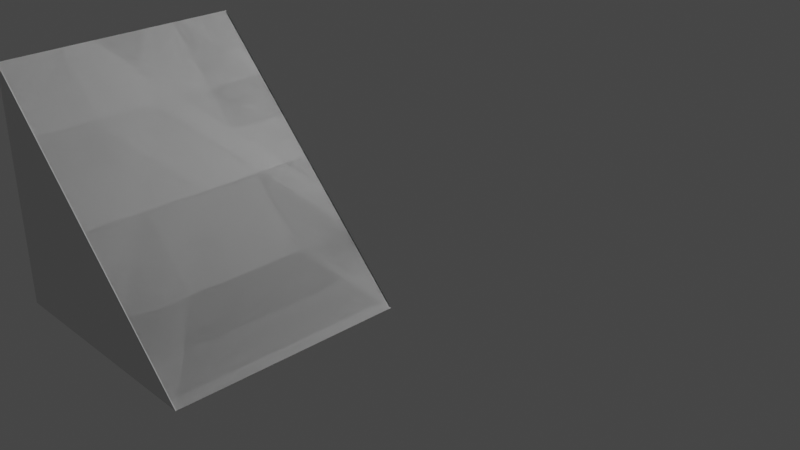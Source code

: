 # Source: untitled.blend  (saved by Blender 3.5.10; exported with 4.5.12 LTS)
import bpy
from mathutils import Matrix  # noqa: F401  (used for matrix-valued properties, if any)

bpy.ops.wm.read_factory_settings(use_empty=True)
scene = bpy.context.scene
scene.name = 'Scene'

# ---- collections
col_collection = bpy.data.collections.new('Collection'); scene.collection.children.link(col_collection)

# ---- world
world_world = bpy.data.worlds.new('World'); scene.world = world_world
world_world.use_nodes = True; world_world.node_tree.nodes.clear()
_N = world_world.node_tree.nodes; _L = world_world.node_tree.links
n0 = _N.new('ShaderNodeOutputWorld'); n0.name = 'World Output'; n0.location = (300, 300)
n1 = _N.new('ShaderNodeBackground'); n1.name = 'Background'; n1.location = (10, 300)
n1.inputs[0].default_value = (0.05088, 0.05088, 0.05088, 1.0)
_L.new(n1.outputs[0], n0.inputs[0])
n0.is_active_output = True
world_world.color = (0.05088, 0.05088, 0.05088)
world_world.use_sun_shadow = False
world_world.sun_shadow_jitter_overblur = 0.0

# ---- cameras
cam_camera = bpy.data.cameras.new('Camera')
cam_camera.clip_end = 100.0
cam_camera.ortho_scale = 7.314

# ---- lights
light_light = bpy.data.lights.new('Light', 'POINT')
light_light.transmission_factor = 0.0
light_light.energy = 1000.0
light_light.shadow_soft_size = 0.1
light_light.shadow_maximum_resolution = 0.006
light_light.use_absolute_resolution = True

# ---- meshes
me_cube_002 = bpy.data.meshes.new('Cube.002')
me_cube_002.from_pydata([(-1.0, -1.0, -1.0), (-1.0, -1.0, 1.0), (-1.0, 1.0, -1.0), (-1.0, 1.0, 1.0), (1.0, -1.0, -1.0), (-1.0, 0.9888, 1.0), (1.0, 1.0, -1.0), (-1.0, 0.9888, -1.0), (-1.0, 2.989, 1.0), (1.0, 0.9888, -1.0), (-1.0, -1.005, 1.0), (-1.0, -1.005, -1.0), (-1.0, 0.995, 1.0), (1.0, -1.005, -1.0)], [], [(0, 1, 3, 2), (2, 3, 6), (0, 4, 9, 7), (3, 1, 5, 8), (2, 6, 4, 0), (1, 0, 7, 5), (4, 1, 5, 9), (5, 7, 11, 10), (13, 10, 11), (8, 5, 10, 12), (7, 9, 13, 11), (9, 5, 10, 13)])
_uv = me_cube_002.uv_layers.new(name='UVMap')
_uv.uv.foreach_set('vector', [0.375, 0.0, 0.625, 0.0, 0.625, 0.25, 0.375, 0.25, 0.375, 0.25, 0.625, 0.25, 0.375, 0.5, 0.125, 0.75, 0.375, 0.75, 0.375, 0.75, 0.125, 0.75, 0.625, 0.25, 0.625, 0.0, 0.625, 0.0, 0.625, 0.25, 0.125, 0.5, 0.375, 0.5, 0.375, 0.75, 0.125, 0.75, 0.625, 0.0, 0.375, 0.0, 0.375, 0.0, 0.625, 0.0, 0.0, 0.0, 0.0, 0.0, 0.0, 0.0, 0.0, 0.0, 0.625, 0.0, 0.375, 0.0, 0.375, 0.0, 0.625, 0.0, 0.375, 0.75, 0.625, 1.0, 0.375, 1.0, 0.625, 0.25, 0.625, 0.0, 0.625, 0.0, 0.625, 0.25, 0.125, 0.75, 0.375, 0.75, 0.375, 0.75, 0.125, 0.75, 0.0, 0.0, 0.0, 0.0, 0.0, 0.0, 0.0, 0.0])
me_cube_002.update()

# ---- objects
ob_light = bpy.data.objects.new('Light', light_light)
ob_camera = bpy.data.objects.new('Camera', cam_camera)
ob_cube = bpy.data.objects.new('Cube', me_cube_002)

# ---- transforms, parenting, visibility, modifiers, constraints
ob_light.location = (4.076, 1.005, 5.904)
ob_light.rotation_euler = (0.6503, 0.05522, 1.866)
ob_light.lock_rotations_4d = False
ob_light.empty_display_type = 'ARROWS'
ob_light.color = (0.0, 0.0, 0.0, 0.0)
ob_light.lineart.crease_threshold = 0.0
ob_camera.location = (7.359, -6.926, 4.958)
ob_camera.rotation_euler = (1.109, 0.0, 0.8149)
ob_camera.lock_rotations_4d = False
ob_camera.empty_display_type = 'ARROWS'
ob_camera.color = (0.0, 0.0, 0.0, 0.0)
ob_camera.display_type = 'WIRE'
ob_camera.lineart.crease_threshold = 0.0
ob_cube.location = (0.7842, -2.769, 1.445)

# ---- collection membership
col_collection.objects.link(ob_light)
col_collection.objects.link(ob_camera)
col_collection.objects.link(ob_cube)

# ---- scene / render settings (as saved in the file)
scene.camera = ob_camera
scene.frame_start = 1; scene.frame_end = 250; scene.frame_set(1)
scene.render.engine = 'BLENDER_EEVEE_NEXT'
scene.cycles.sampling_pattern = 'TABULATED_SOBOL'
scene.view_settings.view_transform = 'Filmic'
bpy.context.view_layer.update()
